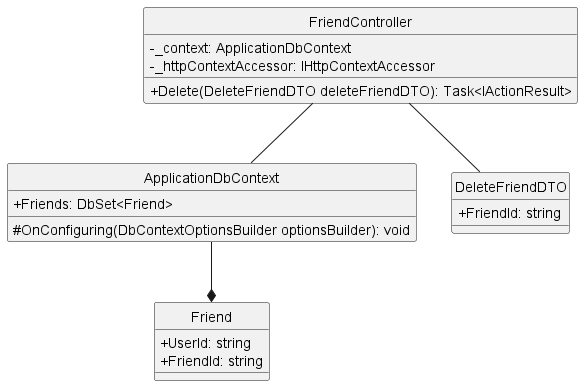

The diagram above was rendered by PlantUML. Its source (embedded in the PNG):
@startuml deleteFriend
hide circle
skinparam classAttributeIconSize 0
class FriendController {
    - _context: ApplicationDbContext
    - _httpContextAccessor: IHttpContextAccessor
    + Delete(DeleteFriendDTO deleteFriendDTO): Task<IActionResult>
}

class ApplicationDbContext {
    + Friends: DbSet<Friend>
    # OnConfiguring(DbContextOptionsBuilder optionsBuilder): void
}

class DeleteFriendDTO {
    + FriendId: string
}


class Friend{
    + UserId: string
    + FriendId: string
}


FriendController -- ApplicationDbContext
FriendController -- DeleteFriendDTO
ApplicationDbContext --* Friend
@enduml